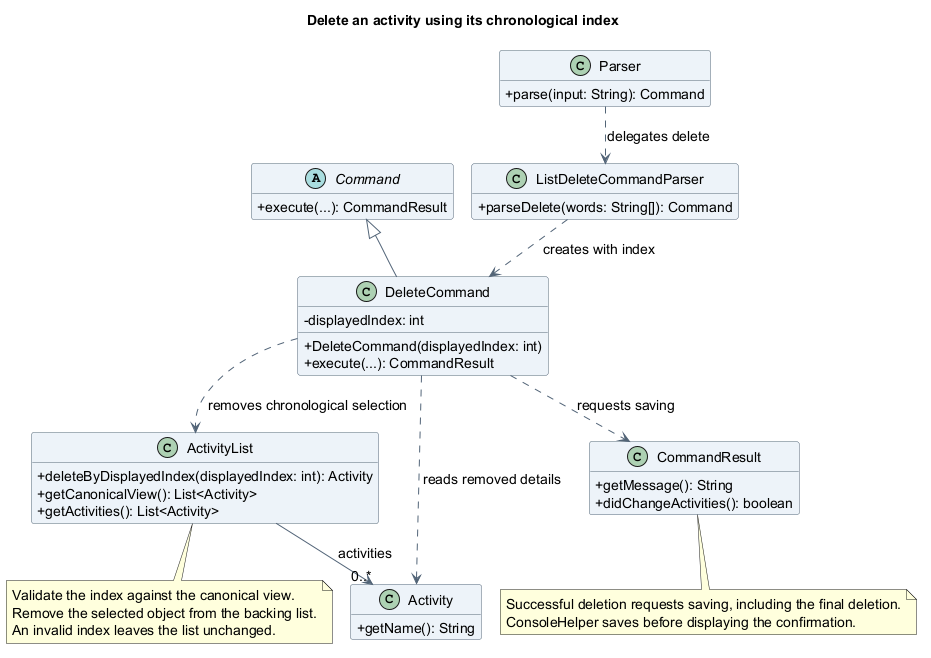

The diagram above was rendered by PlantUML. Its source (embedded in the PNG):
@startuml
!pragma layout smetana
title Delete an activity using its chronological index
skinparam backgroundColor white
skinparam shadowing false
skinparam defaultFontName SansSerif
skinparam defaultFontSize 14
skinparam ArrowColor #526477
skinparam classAttributeIconSize 0
skinparam classBackgroundColor #EDF3F8
skinparam classBorderColor #526477
hide empty members

abstract class Command {
  +execute(...): CommandResult
}
class Parser {
  +parse(input: String): Command
}
class ListDeleteCommandParser {
  +parseDelete(words: String[]): Command
}
class DeleteCommand {
  -displayedIndex: int
  +DeleteCommand(displayedIndex: int)
  +execute(...): CommandResult
}
class ActivityList {
  +deleteByDisplayedIndex(displayedIndex: int): Activity
  +getCanonicalView(): List<Activity>
  +getActivities(): List<Activity>
}
class Activity {
  +getName(): String
}
class CommandResult {
  +getMessage(): String
  +didChangeActivities(): boolean
}
Command <|-- DeleteCommand
Parser ..> ListDeleteCommandParser : delegates delete
ListDeleteCommandParser ..> DeleteCommand : creates with index
DeleteCommand ..> ActivityList : removes chronological selection
DeleteCommand ..> Activity : reads removed details
DeleteCommand ..> CommandResult : requests saving
ActivityList --> "0..*" Activity : activities
note bottom of ActivityList
  Validate the index against the canonical view.
  Remove the selected object from the backing list.
  An invalid index leaves the list unchanged.
end note
note bottom of CommandResult
  Successful deletion requests saving, including the final deletion.
  ConsoleHelper saves before displaying the confirmation.
end note
@enduml